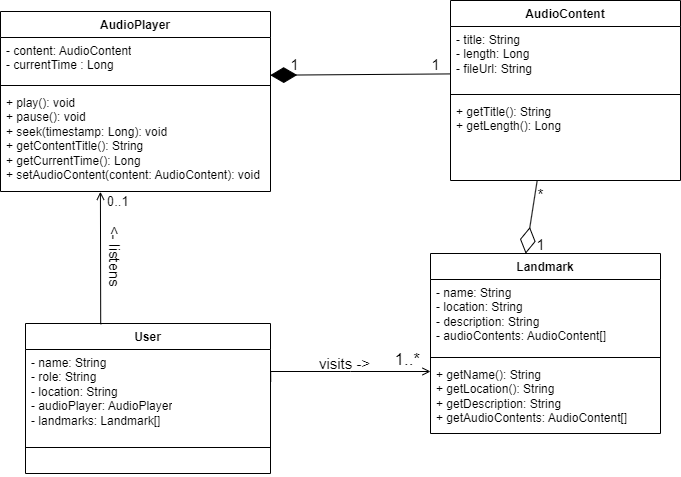

The diagram above was exported from draw.io. Its source (the exported page's mxGraphModel, read from the mxfile embedded in the PNG):
<mxGraphModel dx="983" dy="536" grid="1" gridSize="10" guides="1" tooltips="1" connect="1" arrows="1" fold="1" page="1" pageScale="1" pageWidth="827" pageHeight="1169" math="0" shadow="0">
  <root>
    <mxCell id="WIyWlLk6GJQsqaUBKTNV-0" />
    <mxCell id="WIyWlLk6GJQsqaUBKTNV-1" parent="WIyWlLk6GJQsqaUBKTNV-0" />
    <mxCell id="DKXoTVY7TYf7rktS50rq-0" value="AudioPlayer" style="swimlane;fontStyle=1;align=center;verticalAlign=top;childLayout=stackLayout;horizontal=1;startSize=26;horizontalStack=0;resizeParent=1;resizeParentMax=0;resizeLast=0;collapsible=1;marginBottom=0;whiteSpace=wrap;html=1;" parent="WIyWlLk6GJQsqaUBKTNV-1" vertex="1">
      <mxGeometry x="70" y="110" width="270" height="180" as="geometry" />
    </mxCell>
    <mxCell id="DKXoTVY7TYf7rktS50rq-1" value="&lt;div&gt;- content: AudioContent&lt;/div&gt;- currentTime : Long" style="text;strokeColor=none;fillColor=none;align=left;verticalAlign=top;spacingLeft=4;spacingRight=4;overflow=hidden;rotatable=0;points=[[0,0.5],[1,0.5]];portConstraint=eastwest;whiteSpace=wrap;html=1;" parent="DKXoTVY7TYf7rktS50rq-0" vertex="1">
      <mxGeometry y="26" width="270" height="44" as="geometry" />
    </mxCell>
    <mxCell id="DKXoTVY7TYf7rktS50rq-2" value="" style="line;strokeWidth=1;fillColor=none;align=left;verticalAlign=middle;spacingTop=-1;spacingLeft=3;spacingRight=3;rotatable=0;labelPosition=right;points=[];portConstraint=eastwest;strokeColor=inherit;" parent="DKXoTVY7TYf7rktS50rq-0" vertex="1">
      <mxGeometry y="70" width="270" height="8" as="geometry" />
    </mxCell>
    <mxCell id="DKXoTVY7TYf7rktS50rq-3" value="+ play(): void&lt;div&gt;+ pause(): void&lt;/div&gt;&lt;div&gt;+ seek(timestamp: Long): void&lt;/div&gt;&lt;div&gt;+ getContentTitle(): String&lt;/div&gt;&lt;div&gt;+ getCurrentTime(): Long&lt;/div&gt;&lt;div&gt;+ setAudioContent(content: AudioContent): void&lt;/div&gt;" style="text;strokeColor=none;fillColor=none;align=left;verticalAlign=top;spacingLeft=4;spacingRight=4;overflow=hidden;rotatable=0;points=[[0,0.5],[1,0.5]];portConstraint=eastwest;whiteSpace=wrap;html=1;" parent="DKXoTVY7TYf7rktS50rq-0" vertex="1">
      <mxGeometry y="78" width="270" height="102" as="geometry" />
    </mxCell>
    <mxCell id="DKXoTVY7TYf7rktS50rq-4" value="AudioContent" style="swimlane;fontStyle=1;align=center;verticalAlign=top;childLayout=stackLayout;horizontal=1;startSize=26;horizontalStack=0;resizeParent=1;resizeParentMax=0;resizeLast=0;collapsible=1;marginBottom=0;whiteSpace=wrap;html=1;" parent="WIyWlLk6GJQsqaUBKTNV-1" vertex="1">
      <mxGeometry x="520" y="99" width="230" height="180" as="geometry" />
    </mxCell>
    <mxCell id="DKXoTVY7TYf7rktS50rq-5" value="- title: String&lt;div&gt;- length: Long&lt;/div&gt;&lt;div&gt;- fileUrl&lt;span style=&quot;background-color: initial;&quot;&gt;: String&lt;/span&gt;&lt;/div&gt;" style="text;strokeColor=none;fillColor=none;align=left;verticalAlign=top;spacingLeft=4;spacingRight=4;overflow=hidden;rotatable=0;points=[[0,0.5],[1,0.5]];portConstraint=eastwest;whiteSpace=wrap;html=1;" parent="DKXoTVY7TYf7rktS50rq-4" vertex="1">
      <mxGeometry y="26" width="230" height="64" as="geometry" />
    </mxCell>
    <mxCell id="DKXoTVY7TYf7rktS50rq-6" value="" style="line;strokeWidth=1;fillColor=none;align=left;verticalAlign=middle;spacingTop=-1;spacingLeft=3;spacingRight=3;rotatable=0;labelPosition=right;points=[];portConstraint=eastwest;strokeColor=inherit;" parent="DKXoTVY7TYf7rktS50rq-4" vertex="1">
      <mxGeometry y="90" width="230" height="8" as="geometry" />
    </mxCell>
    <mxCell id="DKXoTVY7TYf7rktS50rq-7" value="&lt;div&gt;+ getTitle(): String&lt;/div&gt;&lt;div&gt;+ getLength(): Long&lt;/div&gt;" style="text;strokeColor=none;fillColor=none;align=left;verticalAlign=top;spacingLeft=4;spacingRight=4;overflow=hidden;rotatable=0;points=[[0,0.5],[1,0.5]];portConstraint=eastwest;whiteSpace=wrap;html=1;" parent="DKXoTVY7TYf7rktS50rq-4" vertex="1">
      <mxGeometry y="98" width="230" height="82" as="geometry" />
    </mxCell>
    <mxCell id="DKXoTVY7TYf7rktS50rq-15" value="Landmark" style="swimlane;fontStyle=1;align=center;verticalAlign=top;childLayout=stackLayout;horizontal=1;startSize=26;horizontalStack=0;resizeParent=1;resizeParentMax=0;resizeLast=0;collapsible=1;marginBottom=0;whiteSpace=wrap;html=1;" parent="WIyWlLk6GJQsqaUBKTNV-1" vertex="1">
      <mxGeometry x="500" y="352" width="230" height="180" as="geometry" />
    </mxCell>
    <mxCell id="DKXoTVY7TYf7rktS50rq-16" value="- name: String&lt;div&gt;- location: String&lt;/div&gt;&lt;div&gt;- description: String&lt;/div&gt;&lt;div&gt;- audioContents: AudioContent[]&lt;/div&gt;" style="text;strokeColor=none;fillColor=none;align=left;verticalAlign=top;spacingLeft=4;spacingRight=4;overflow=hidden;rotatable=0;points=[[0,0.5],[1,0.5]];portConstraint=eastwest;whiteSpace=wrap;html=1;" parent="DKXoTVY7TYf7rktS50rq-15" vertex="1">
      <mxGeometry y="26" width="230" height="74" as="geometry" />
    </mxCell>
    <mxCell id="DKXoTVY7TYf7rktS50rq-17" value="" style="line;strokeWidth=1;fillColor=none;align=left;verticalAlign=middle;spacingTop=-1;spacingLeft=3;spacingRight=3;rotatable=0;labelPosition=right;points=[];portConstraint=eastwest;strokeColor=inherit;" parent="DKXoTVY7TYf7rktS50rq-15" vertex="1">
      <mxGeometry y="100" width="230" height="8" as="geometry" />
    </mxCell>
    <mxCell id="DKXoTVY7TYf7rktS50rq-18" value="&lt;div&gt;+ getName(): String&lt;/div&gt;&lt;div&gt;+ getLocation(): String&lt;/div&gt;&lt;div&gt;+ getDescription: String&lt;/div&gt;&lt;div&gt;+ getAudioContents: AudioContent[]&lt;/div&gt;" style="text;strokeColor=none;fillColor=none;align=left;verticalAlign=top;spacingLeft=4;spacingRight=4;overflow=hidden;rotatable=0;points=[[0,0.5],[1,0.5]];portConstraint=eastwest;whiteSpace=wrap;html=1;" parent="DKXoTVY7TYf7rktS50rq-15" vertex="1">
      <mxGeometry y="108" width="230" height="72" as="geometry" />
    </mxCell>
    <mxCell id="DKXoTVY7TYf7rktS50rq-19" value="User" style="swimlane;fontStyle=1;align=center;verticalAlign=top;childLayout=stackLayout;horizontal=1;startSize=26;horizontalStack=0;resizeParent=1;resizeParentMax=0;resizeLast=0;collapsible=1;marginBottom=0;whiteSpace=wrap;html=1;" parent="WIyWlLk6GJQsqaUBKTNV-1" vertex="1">
      <mxGeometry x="95" y="422" width="245" height="150" as="geometry" />
    </mxCell>
    <mxCell id="DKXoTVY7TYf7rktS50rq-20" value="- name: String&lt;div&gt;- role: String&lt;/div&gt;&lt;div&gt;- location: String&lt;/div&gt;&lt;div&gt;- audioPlayer: AudioPlayer&lt;/div&gt;&lt;div&gt;- landmarks: Landmark[]&lt;/div&gt;" style="text;strokeColor=none;fillColor=none;align=left;verticalAlign=top;spacingLeft=4;spacingRight=4;overflow=hidden;rotatable=0;points=[[0,0.5],[1,0.5]];portConstraint=eastwest;whiteSpace=wrap;html=1;" parent="DKXoTVY7TYf7rktS50rq-19" vertex="1">
      <mxGeometry y="26" width="245" height="94" as="geometry" />
    </mxCell>
    <mxCell id="DKXoTVY7TYf7rktS50rq-21" value="" style="line;strokeWidth=1;fillColor=none;align=left;verticalAlign=middle;spacingTop=-1;spacingLeft=3;spacingRight=3;rotatable=0;labelPosition=right;points=[];portConstraint=eastwest;strokeColor=inherit;" parent="DKXoTVY7TYf7rktS50rq-19" vertex="1">
      <mxGeometry y="120" width="245" height="8" as="geometry" />
    </mxCell>
    <mxCell id="DKXoTVY7TYf7rktS50rq-22" value="&lt;div&gt;&lt;br&gt;&lt;/div&gt;" style="text;strokeColor=none;fillColor=none;align=left;verticalAlign=top;spacingLeft=4;spacingRight=4;overflow=hidden;rotatable=0;points=[[0,0.5],[1,0.5]];portConstraint=eastwest;whiteSpace=wrap;html=1;" parent="DKXoTVY7TYf7rktS50rq-19" vertex="1">
      <mxGeometry y="128" width="245" height="22" as="geometry" />
    </mxCell>
    <mxCell id="DKXoTVY7TYf7rktS50rq-24" value="" style="endArrow=diamondThin;endFill=1;endSize=24;html=1;rounded=0;entryX=0.999;entryY=0.857;entryDx=0;entryDy=0;entryPerimeter=0;exitX=-0.001;exitY=0.741;exitDx=0;exitDy=0;exitPerimeter=0;" parent="WIyWlLk6GJQsqaUBKTNV-1" target="DKXoTVY7TYf7rktS50rq-1" edge="1" source="DKXoTVY7TYf7rktS50rq-5">
      <mxGeometry width="160" relative="1" as="geometry">
        <mxPoint x="450" y="180" as="sourcePoint" />
        <mxPoint x="360" y="190" as="targetPoint" />
      </mxGeometry>
    </mxCell>
    <mxCell id="DKXoTVY7TYf7rktS50rq-25" value="" style="endArrow=diamondThin;endFill=0;endSize=24;html=1;rounded=0;exitX=0.377;exitY=0.998;exitDx=0;exitDy=0;exitPerimeter=0;entryX=0.414;entryY=0.001;entryDx=0;entryDy=0;entryPerimeter=0;" parent="WIyWlLk6GJQsqaUBKTNV-1" source="DKXoTVY7TYf7rktS50rq-7" target="DKXoTVY7TYf7rktS50rq-15" edge="1">
      <mxGeometry width="160" relative="1" as="geometry">
        <mxPoint x="400" y="320" as="sourcePoint" />
        <mxPoint x="570" y="300" as="targetPoint" />
      </mxGeometry>
    </mxCell>
    <mxCell id="DKXoTVY7TYf7rktS50rq-29" value="" style="endArrow=open;html=1;edgeStyle=orthogonalEdgeStyle;rounded=0;exitX=1.001;exitY=0.339;exitDx=0;exitDy=0;exitPerimeter=0;endFill=0;" parent="WIyWlLk6GJQsqaUBKTNV-1" source="DKXoTVY7TYf7rktS50rq-20" edge="1">
      <mxGeometry relative="1" as="geometry">
        <mxPoint x="290" y="380" as="sourcePoint" />
        <mxPoint x="500" y="470" as="targetPoint" />
        <Array as="points">
          <mxPoint x="420" y="470" />
          <mxPoint x="500" y="470" />
        </Array>
      </mxGeometry>
    </mxCell>
    <mxCell id="DKXoTVY7TYf7rktS50rq-31" value="&lt;font style=&quot;font-size: 17px;&quot;&gt;1..*&lt;/font&gt;" style="edgeLabel;resizable=0;html=1;align=right;verticalAlign=bottom;" parent="DKXoTVY7TYf7rktS50rq-29" connectable="0" vertex="1">
      <mxGeometry x="1" relative="1" as="geometry">
        <mxPoint x="-10" as="offset" />
      </mxGeometry>
    </mxCell>
    <mxCell id="DKXoTVY7TYf7rktS50rq-33" value="&lt;font style=&quot;font-size: 15px;&quot;&gt;visits -&amp;gt;&lt;/font&gt;" style="text;html=1;align=center;verticalAlign=middle;resizable=0;points=[];autosize=1;strokeColor=none;fillColor=none;" parent="WIyWlLk6GJQsqaUBKTNV-1" vertex="1">
      <mxGeometry x="379" y="447" width="70" height="30" as="geometry" />
    </mxCell>
    <mxCell id="DKXoTVY7TYf7rktS50rq-34" value="" style="endArrow=none;html=1;edgeStyle=orthogonalEdgeStyle;rounded=0;exitX=0.37;exitY=1.003;exitDx=0;exitDy=0;exitPerimeter=0;entryX=0.307;entryY=0.005;entryDx=0;entryDy=0;entryPerimeter=0;endFill=0;startArrow=open;startFill=0;" parent="WIyWlLk6GJQsqaUBKTNV-1" source="DKXoTVY7TYf7rktS50rq-3" target="DKXoTVY7TYf7rktS50rq-19" edge="1">
      <mxGeometry relative="1" as="geometry">
        <mxPoint x="160" y="330" as="sourcePoint" />
        <mxPoint x="320" y="330" as="targetPoint" />
        <Array as="points">
          <mxPoint x="170" y="292" />
          <mxPoint x="170" y="292" />
        </Array>
      </mxGeometry>
    </mxCell>
    <mxCell id="DKXoTVY7TYf7rktS50rq-35" value="&lt;font style=&quot;font-size: 13px;&quot;&gt;0..1&lt;/font&gt;" style="edgeLabel;resizable=0;html=1;align=left;verticalAlign=bottom;" parent="DKXoTVY7TYf7rktS50rq-34" connectable="0" vertex="1">
      <mxGeometry x="-1" relative="1" as="geometry">
        <mxPoint x="5" y="20" as="offset" />
      </mxGeometry>
    </mxCell>
    <mxCell id="DKXoTVY7TYf7rktS50rq-37" value="&lt;font style=&quot;font-size: 15px;&quot;&gt;&amp;lt;- listens&lt;/font&gt;" style="text;html=1;align=center;verticalAlign=middle;resizable=0;points=[];autosize=1;strokeColor=none;fillColor=none;rotation=90;" parent="WIyWlLk6GJQsqaUBKTNV-1" vertex="1">
      <mxGeometry x="145" y="340" width="80" height="30" as="geometry" />
    </mxCell>
    <mxCell id="oSlCNeu1dLklKUqMSzhV-0" value="1" style="text;html=1;align=center;verticalAlign=middle;resizable=0;points=[];autosize=1;strokeColor=none;fillColor=none;fontSize=15;" vertex="1" parent="WIyWlLk6GJQsqaUBKTNV-1">
      <mxGeometry x="595" y="328" width="30" height="30" as="geometry" />
    </mxCell>
    <mxCell id="oSlCNeu1dLklKUqMSzhV-1" value="*" style="text;html=1;align=center;verticalAlign=middle;resizable=0;points=[];autosize=1;strokeColor=none;fillColor=none;fontSize=15;" vertex="1" parent="WIyWlLk6GJQsqaUBKTNV-1">
      <mxGeometry x="595" y="278" width="30" height="30" as="geometry" />
    </mxCell>
    <mxCell id="oSlCNeu1dLklKUqMSzhV-2" value="1" style="text;html=1;align=center;verticalAlign=middle;resizable=0;points=[];autosize=1;strokeColor=none;fillColor=none;fontSize=15;" vertex="1" parent="WIyWlLk6GJQsqaUBKTNV-1">
      <mxGeometry x="490" y="148" width="30" height="30" as="geometry" />
    </mxCell>
    <mxCell id="oSlCNeu1dLklKUqMSzhV-3" value="1" style="text;html=1;align=center;verticalAlign=middle;resizable=0;points=[];autosize=1;strokeColor=none;fillColor=none;fontSize=15;" vertex="1" parent="WIyWlLk6GJQsqaUBKTNV-1">
      <mxGeometry x="349" y="148" width="30" height="30" as="geometry" />
    </mxCell>
  </root>
</mxGraphModel>